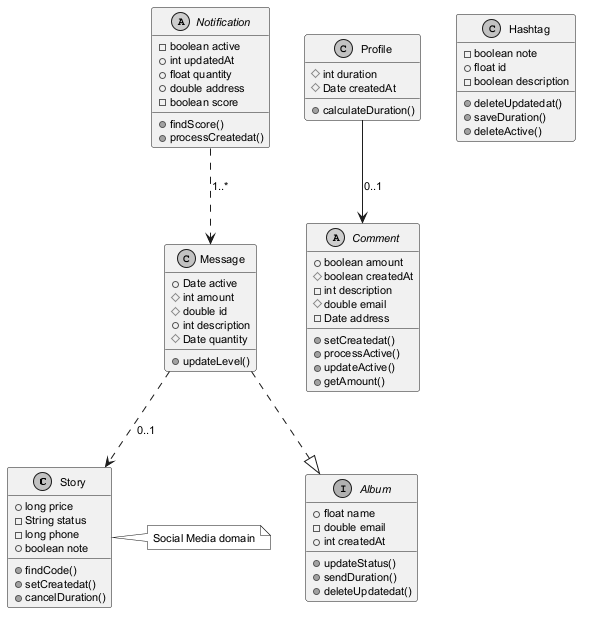

The diagram above was rendered by PlantUML. Its source (embedded in the PNG):
@startuml
skinparam monochrome true
skinparam defaultFontSize 11
class Story {
  +long price
  -String status
  -long phone
  +boolean note
  +findCode()
  +setCreatedat()
  +cancelDuration()
}
abstract class Comment {
  +boolean amount
  #boolean createdAt
  -int description
  #double email
  -Date address
  +setCreatedat()
  +processActive()
  +updateActive()
  +getAmount()
}
interface Album {
  +float name
  -double email
  +int createdAt
  +updateStatus()
  +sendDuration()
  +deleteUpdatedat()
}
class Message {
  +Date active
  #int amount
  #double id
  +int description
  #Date quantity
  +updateLevel()
}
abstract class Notification {
  -boolean active
  +int updatedAt
  +float quantity
  +double address
  -boolean score
  +findScore()
  +processCreatedat()
}
class Hashtag {
  -boolean note
  +float id
  -boolean description
  +deleteUpdatedat()
  +saveDuration()
  +deleteActive()
}
class Profile {
  #int duration
  #Date createdAt
  +calculateDuration()
}
Profile --> Comment : "0..1"
Notification ..> Message : "1..*"
Message ..|> Album
Message ..> Story : "0..1"
note right of Story : Social Media domain
@enduml